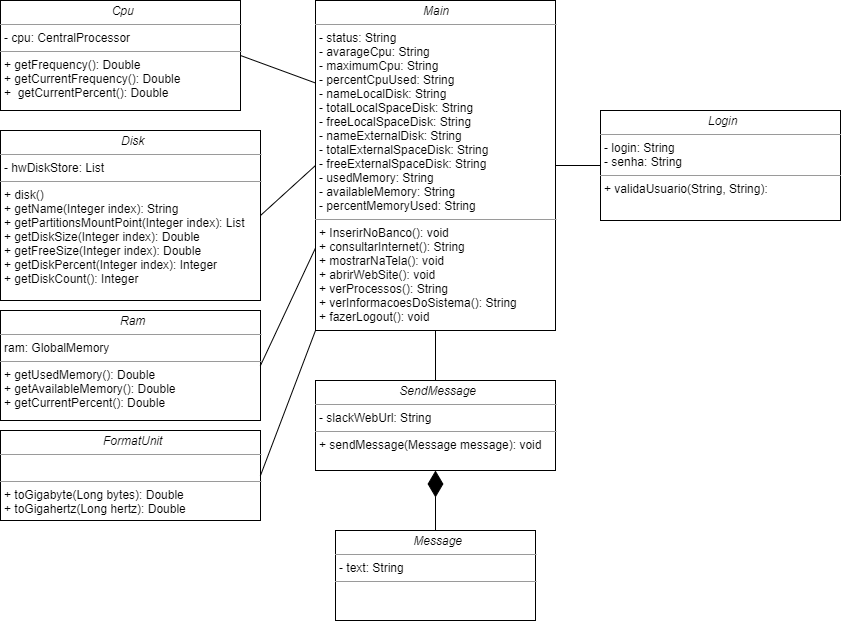

The diagram above was exported from draw.io. Its source (the exported page's mxGraphModel, read from the mxfile embedded in the PNG):
<mxGraphModel dx="868" dy="510" grid="1" gridSize="10" guides="1" tooltips="1" connect="1" arrows="1" fold="1" page="1" pageScale="1" pageWidth="850" pageHeight="1100" background="#ffffff" math="0" shadow="0">
  <root>
    <mxCell id="0" />
    <mxCell id="1" parent="0" />
    <mxCell id="5d2195bd80daf111-18" value="&lt;p style=&quot;margin: 0px ; margin-top: 4px ; text-align: center&quot;&gt;&lt;i&gt;&amp;nbsp;Message&lt;/i&gt;&lt;/p&gt;&lt;hr size=&quot;1&quot;&gt;&lt;p style=&quot;margin: 0px ; margin-left: 4px&quot;&gt;- text: String&lt;br&gt;&lt;/p&gt;&lt;hr size=&quot;1&quot;&gt;&lt;p style=&quot;margin: 0px ; margin-left: 4px&quot;&gt;&lt;br&gt;&lt;/p&gt;" style="verticalAlign=top;align=left;overflow=fill;fontSize=12;fontFamily=Helvetica;html=1;rounded=0;shadow=0;comic=0;labelBackgroundColor=none;strokeWidth=1" parent="1" vertex="1">
      <mxGeometry x="345" y="540" width="200" height="90" as="geometry" />
    </mxCell>
    <mxCell id="WoMLUrvEBR6WQPD7LPhj-1" value="&lt;p style=&quot;margin: 0px ; margin-top: 4px ; text-align: center&quot;&gt;&lt;i&gt;&amp;nbsp;SendMessage&lt;/i&gt;&lt;/p&gt;&lt;hr size=&quot;1&quot;&gt;&lt;p style=&quot;margin: 0px ; margin-left: 4px&quot;&gt;- slackWebUrl: String&lt;br&gt;&lt;/p&gt;&lt;hr size=&quot;1&quot;&gt;&lt;p style=&quot;margin: 0px ; margin-left: 4px&quot;&gt;+ sendMessage(Message message): void&lt;/p&gt;" style="verticalAlign=top;align=left;overflow=fill;fontSize=12;fontFamily=Helvetica;html=1;rounded=0;shadow=0;comic=0;labelBackgroundColor=none;strokeWidth=1" parent="1" vertex="1">
      <mxGeometry x="325" y="390" width="240" height="90" as="geometry" />
    </mxCell>
    <mxCell id="WoMLUrvEBR6WQPD7LPhj-2" value="&lt;p style=&quot;margin: 0px ; margin-top: 4px ; text-align: center&quot;&gt;&lt;i&gt;&amp;nbsp;Cpu&lt;/i&gt;&lt;/p&gt;&lt;hr size=&quot;1&quot;&gt;&lt;p style=&quot;margin: 0px ; margin-left: 4px&quot;&gt;- cpu: CentralProcessor&lt;br&gt;&lt;/p&gt;&lt;hr size=&quot;1&quot;&gt;&lt;p style=&quot;margin: 0px ; margin-left: 4px&quot;&gt;+ getFrequency(): Double&lt;/p&gt;&lt;p style=&quot;margin: 0px ; margin-left: 4px&quot;&gt;+ getCurrentFrequency(): Double&lt;/p&gt;&lt;p style=&quot;margin: 0px ; margin-left: 4px&quot;&gt;+&amp;nbsp;&amp;nbsp;getCurrentPercent(): Double&lt;/p&gt;" style="verticalAlign=top;align=left;overflow=fill;fontSize=12;fontFamily=Helvetica;html=1;rounded=0;shadow=0;comic=0;labelBackgroundColor=none;strokeWidth=1" parent="1" vertex="1">
      <mxGeometry x="10" y="10" width="240" height="110" as="geometry" />
    </mxCell>
    <mxCell id="WoMLUrvEBR6WQPD7LPhj-3" value="&lt;p style=&quot;margin: 0px ; margin-top: 4px ; text-align: center&quot;&gt;&lt;i&gt;&amp;nbsp;Disk&lt;/i&gt;&lt;/p&gt;&lt;hr size=&quot;1&quot;&gt;&lt;p style=&quot;margin: 0px ; margin-left: 4px&quot;&gt;- hwDiskStore: List&lt;br&gt;&lt;/p&gt;&lt;hr size=&quot;1&quot;&gt;&lt;p style=&quot;margin: 0px ; margin-left: 4px&quot;&gt;+ disk()&lt;/p&gt;&lt;p style=&quot;margin: 0px ; margin-left: 4px&quot;&gt;+ getName(Integer index): String&lt;/p&gt;&lt;p style=&quot;margin: 0px ; margin-left: 4px&quot;&gt;+ getPartitionsMountPoint(Integer index): List&lt;/p&gt;&lt;p style=&quot;margin: 0px ; margin-left: 4px&quot;&gt;+&amp;nbsp;getDiskSize(Integer index): Double&lt;/p&gt;&lt;p style=&quot;margin: 0px ; margin-left: 4px&quot;&gt;+&amp;nbsp;getFreeSize(Integer index): Double&lt;/p&gt;&lt;p style=&quot;margin: 0px ; margin-left: 4px&quot;&gt;+&amp;nbsp;getDiskPercent(Integer index): Integer&lt;/p&gt;&lt;p style=&quot;margin: 0px ; margin-left: 4px&quot;&gt;+&amp;nbsp;getDiskCount(): Integer&lt;/p&gt;&lt;p style=&quot;margin: 0px ; margin-left: 4px&quot;&gt;&lt;br&gt;&lt;/p&gt;" style="verticalAlign=top;align=left;overflow=fill;fontSize=12;fontFamily=Helvetica;html=1;rounded=0;shadow=0;comic=0;labelBackgroundColor=none;strokeWidth=1" parent="1" vertex="1">
      <mxGeometry x="10" y="140" width="260" height="170" as="geometry" />
    </mxCell>
    <mxCell id="WoMLUrvEBR6WQPD7LPhj-4" value="&lt;p style=&quot;margin: 0px ; margin-top: 4px ; text-align: center&quot;&gt;&lt;i&gt;&amp;nbsp;FormatUnit&lt;/i&gt;&lt;/p&gt;&lt;hr size=&quot;1&quot;&gt;&lt;p style=&quot;margin: 0px ; margin-left: 4px&quot;&gt;&lt;br&gt;&lt;/p&gt;&lt;hr size=&quot;1&quot;&gt;&lt;p style=&quot;margin: 0px ; margin-left: 4px&quot;&gt;+ toGigabyte(Long bytes): Double&lt;/p&gt;&lt;p style=&quot;margin: 0px ; margin-left: 4px&quot;&gt;+&amp;nbsp;toGigahertz(Long hertz): Double&amp;nbsp;&lt;/p&gt;" style="verticalAlign=top;align=left;overflow=fill;fontSize=12;fontFamily=Helvetica;html=1;rounded=0;shadow=0;comic=0;labelBackgroundColor=none;strokeWidth=1" parent="1" vertex="1">
      <mxGeometry x="10" y="440" width="260" height="90" as="geometry" />
    </mxCell>
    <mxCell id="WoMLUrvEBR6WQPD7LPhj-5" value="&lt;p style=&quot;margin: 0px ; margin-top: 4px ; text-align: center&quot;&gt;&lt;i&gt;&amp;nbsp;Ram&lt;/i&gt;&lt;/p&gt;&lt;hr size=&quot;1&quot;&gt;&lt;p style=&quot;margin: 0px ; margin-left: 4px&quot;&gt;ram: GlobalMemory&lt;/p&gt;&lt;hr size=&quot;1&quot;&gt;&lt;p style=&quot;margin: 0px ; margin-left: 4px&quot;&gt;+ getUsedMemory(): Double&lt;/p&gt;&lt;p style=&quot;margin: 0px ; margin-left: 4px&quot;&gt;+ getAvailableMemory(): Double&lt;/p&gt;&lt;p style=&quot;margin: 0px ; margin-left: 4px&quot;&gt;+ getCurrentPercent(): Double&lt;/p&gt;&lt;p style=&quot;margin: 0px ; margin-left: 4px&quot;&gt;&lt;br&gt;&lt;/p&gt;" style="verticalAlign=top;align=left;overflow=fill;fontSize=12;fontFamily=Helvetica;html=1;rounded=0;shadow=0;comic=0;labelBackgroundColor=none;strokeWidth=1" parent="1" vertex="1">
      <mxGeometry x="10" y="320" width="260" height="110" as="geometry" />
    </mxCell>
    <mxCell id="WoMLUrvEBR6WQPD7LPhj-6" value="&lt;p style=&quot;margin: 0px ; margin-top: 4px ; text-align: center&quot;&gt;&lt;i&gt;&amp;nbsp;Login&lt;/i&gt;&lt;/p&gt;&lt;hr size=&quot;1&quot;&gt;&lt;p style=&quot;margin: 0px ; margin-left: 4px&quot;&gt;- login: String&lt;br&gt;&lt;/p&gt;&lt;p style=&quot;margin: 0px ; margin-left: 4px&quot;&gt;- senha: String&lt;/p&gt;&lt;hr size=&quot;1&quot;&gt;&lt;p style=&quot;margin: 0px ; margin-left: 4px&quot;&gt;+ validaUsuario(String, String):&lt;br&gt;&lt;/p&gt;" style="verticalAlign=top;align=left;overflow=fill;fontSize=12;fontFamily=Helvetica;html=1;rounded=0;shadow=0;comic=0;labelBackgroundColor=none;strokeWidth=1" parent="1" vertex="1">
      <mxGeometry x="610" y="120" width="240" height="110" as="geometry" />
    </mxCell>
    <mxCell id="WoMLUrvEBR6WQPD7LPhj-7" value="&lt;p style=&quot;margin: 0px ; margin-top: 4px ; text-align: center&quot;&gt;&lt;i&gt;Main&lt;/i&gt;&lt;/p&gt;&lt;hr size=&quot;1&quot;&gt;&lt;p style=&quot;margin: 0px ; margin-left: 4px&quot;&gt;- status: String&lt;br&gt;&lt;/p&gt;&lt;p style=&quot;margin: 0px ; margin-left: 4px&quot;&gt;- avarageCpu: String&lt;/p&gt;&lt;p style=&quot;margin: 0px ; margin-left: 4px&quot;&gt;- maximumCpu: String&lt;/p&gt;&lt;p style=&quot;margin: 0px ; margin-left: 4px&quot;&gt;- percentCpuUsed: String&lt;/p&gt;&lt;p style=&quot;margin: 0px ; margin-left: 4px&quot;&gt;- nameLocalDisk: String&lt;/p&gt;&lt;p style=&quot;margin: 0px ; margin-left: 4px&quot;&gt;- totalLocalSpaceDisk: String&lt;/p&gt;&lt;p style=&quot;margin: 0px ; margin-left: 4px&quot;&gt;- freeLocalSpaceDisk: String&lt;/p&gt;&lt;p style=&quot;margin: 0px 0px 0px 4px&quot;&gt;- nameExternalDisk: String&lt;/p&gt;&lt;p style=&quot;margin: 0px 0px 0px 4px&quot;&gt;- totalExternalSpaceDisk: String&lt;/p&gt;&lt;p style=&quot;margin: 0px ; margin-left: 4px&quot;&gt;&lt;span&gt;- freeExternalSpaceDisk: String&lt;/span&gt;&lt;/p&gt;&lt;p style=&quot;margin: 0px 0px 0px 4px&quot;&gt;- usedMemory: String&lt;/p&gt;&lt;p style=&quot;margin: 0px 0px 0px 4px&quot;&gt;- availableMemory: String&lt;/p&gt;&lt;p style=&quot;margin: 0px ; margin-left: 4px&quot;&gt;&lt;span&gt;- percentMemoryUsed: String&lt;/span&gt;&amp;nbsp;&lt;/p&gt;&lt;hr size=&quot;1&quot;&gt;&lt;p style=&quot;margin: 0px ; margin-left: 4px&quot;&gt;+ InserirNoBanco(): void&lt;br&gt;&lt;/p&gt;&lt;p style=&quot;margin: 0px ; margin-left: 4px&quot;&gt;+ consultarInternet(): String&lt;/p&gt;&lt;p style=&quot;margin: 0px ; margin-left: 4px&quot;&gt;+ mostrarNaTela(): void&lt;/p&gt;&lt;p style=&quot;margin: 0px ; margin-left: 4px&quot;&gt;+ abrirWebSite(): void&lt;/p&gt;&lt;p style=&quot;margin: 0px ; margin-left: 4px&quot;&gt;+ verProcessos(): String&lt;/p&gt;&lt;p style=&quot;margin: 0px ; margin-left: 4px&quot;&gt;+ verInformacoesDoSistema(): String&lt;/p&gt;&lt;p style=&quot;margin: 0px ; margin-left: 4px&quot;&gt;+ fazerLogout(): void&lt;/p&gt;&lt;p style=&quot;margin: 0px ; margin-left: 4px&quot;&gt;&lt;br&gt;&lt;/p&gt;" style="verticalAlign=top;align=left;overflow=fill;fontSize=12;fontFamily=Helvetica;html=1;rounded=0;shadow=0;comic=0;labelBackgroundColor=none;strokeWidth=1" parent="1" vertex="1">
      <mxGeometry x="325" y="10" width="240" height="330" as="geometry" />
    </mxCell>
    <mxCell id="WoMLUrvEBR6WQPD7LPhj-9" value="" style="endArrow=diamondThin;endFill=1;endSize=24;html=1;entryX=0.5;entryY=1;entryDx=0;entryDy=0;exitX=0.5;exitY=0;exitDx=0;exitDy=0;" parent="1" source="5d2195bd80daf111-18" edge="1" target="WoMLUrvEBR6WQPD7LPhj-1">
      <mxGeometry width="160" relative="1" as="geometry">
        <mxPoint x="600" y="500" as="sourcePoint" />
        <mxPoint x="510" y="500" as="targetPoint" />
      </mxGeometry>
    </mxCell>
    <mxCell id="XQF1K8kdFHmQjr1Qq8Tm-7" value="" style="endArrow=none;html=1;exitX=1;exitY=0.5;exitDx=0;exitDy=0;entryX=0;entryY=0.25;entryDx=0;entryDy=0;" edge="1" parent="1" source="WoMLUrvEBR6WQPD7LPhj-2" target="WoMLUrvEBR6WQPD7LPhj-7">
      <mxGeometry width="50" height="50" relative="1" as="geometry">
        <mxPoint x="410" y="260" as="sourcePoint" />
        <mxPoint x="460" y="210" as="targetPoint" />
      </mxGeometry>
    </mxCell>
    <mxCell id="XQF1K8kdFHmQjr1Qq8Tm-8" value="" style="endArrow=none;html=1;exitX=1;exitY=0.5;exitDx=0;exitDy=0;entryX=0;entryY=0.5;entryDx=0;entryDy=0;" edge="1" parent="1" source="WoMLUrvEBR6WQPD7LPhj-3" target="WoMLUrvEBR6WQPD7LPhj-7">
      <mxGeometry width="50" height="50" relative="1" as="geometry">
        <mxPoint x="260" y="75" as="sourcePoint" />
        <mxPoint x="335" y="102.5" as="targetPoint" />
      </mxGeometry>
    </mxCell>
    <mxCell id="XQF1K8kdFHmQjr1Qq8Tm-9" value="" style="endArrow=none;html=1;exitX=1;exitY=0.5;exitDx=0;exitDy=0;entryX=0;entryY=0.75;entryDx=0;entryDy=0;" edge="1" parent="1" source="WoMLUrvEBR6WQPD7LPhj-5" target="WoMLUrvEBR6WQPD7LPhj-7">
      <mxGeometry width="50" height="50" relative="1" as="geometry">
        <mxPoint x="270" y="85" as="sourcePoint" />
        <mxPoint x="345" y="112.5" as="targetPoint" />
      </mxGeometry>
    </mxCell>
    <mxCell id="XQF1K8kdFHmQjr1Qq8Tm-10" value="" style="endArrow=none;html=1;exitX=1;exitY=0.5;exitDx=0;exitDy=0;entryX=0;entryY=1;entryDx=0;entryDy=0;" edge="1" parent="1" source="WoMLUrvEBR6WQPD7LPhj-4" target="WoMLUrvEBR6WQPD7LPhj-7">
      <mxGeometry width="50" height="50" relative="1" as="geometry">
        <mxPoint x="280" y="95" as="sourcePoint" />
        <mxPoint x="355" y="122.5" as="targetPoint" />
      </mxGeometry>
    </mxCell>
    <mxCell id="XQF1K8kdFHmQjr1Qq8Tm-11" value="" style="endArrow=none;html=1;exitX=1;exitY=0.5;exitDx=0;exitDy=0;entryX=0;entryY=0.5;entryDx=0;entryDy=0;" edge="1" parent="1" source="WoMLUrvEBR6WQPD7LPhj-7" target="WoMLUrvEBR6WQPD7LPhj-6">
      <mxGeometry width="50" height="50" relative="1" as="geometry">
        <mxPoint x="290" y="105" as="sourcePoint" />
        <mxPoint x="365" y="132.5" as="targetPoint" />
      </mxGeometry>
    </mxCell>
    <mxCell id="XQF1K8kdFHmQjr1Qq8Tm-12" value="" style="endArrow=none;html=1;exitX=0.5;exitY=0;exitDx=0;exitDy=0;entryX=0.5;entryY=1;entryDx=0;entryDy=0;" edge="1" parent="1" source="WoMLUrvEBR6WQPD7LPhj-1" target="WoMLUrvEBR6WQPD7LPhj-7">
      <mxGeometry width="50" height="50" relative="1" as="geometry">
        <mxPoint x="300" y="115" as="sourcePoint" />
        <mxPoint x="430" y="350" as="targetPoint" />
      </mxGeometry>
    </mxCell>
  </root>
</mxGraphModel>